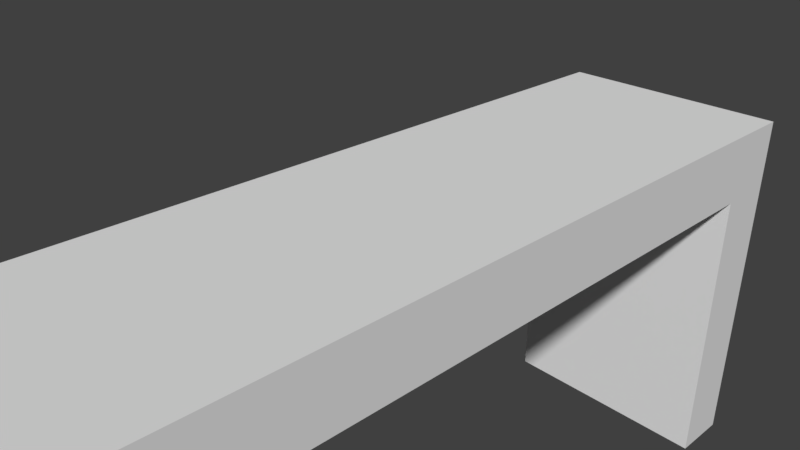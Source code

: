 # Source: bench.blend  (saved by Blender 2.79.0; exported with 4.5.12 LTS)
import bpy
from mathutils import Matrix  # noqa: F401  (used for matrix-valued properties, if any)

bpy.ops.wm.read_factory_settings(use_empty=True)
scene = bpy.context.scene
scene.name = 'Scene'

# ---- collections
col_collection_1 = bpy.data.collections.new('Collection 1'); scene.collection.children.link(col_collection_1)

# ---- materials (node trees are filled in below, after node groups)
mat_material = bpy.data.materials.new('Material')
mat_material.alpha_threshold = 0.0
mat_material.use_transparent_shadow = False
mat_material.roughness = 0.5
mat_material.line_color = (0.0, 0.0, 0.0, 1.0)

# ---- material node trees

# ---- world
world_world = bpy.data.worlds.new('World'); scene.world = world_world
world_world.color = (0.05088, 0.05088, 0.05088)
world_world.use_sun_shadow = False
world_world.sun_shadow_jitter_overblur = 0.0
world_world.cycles.sampling_method = 'MANUAL'

# ---- cameras
cam_camera = bpy.data.cameras.new('Camera')
cam_camera.clip_end = 100.0
cam_camera.lens = 35.0
cam_camera.sensor_width = 32.0
cam_camera.sensor_height = 18.0
cam_camera.ortho_scale = 7.314
cam_camera.dof.focus_distance = 0.0
cam_camera.dof.aperture_fstop = 128.0

# ---- meshes
me_cube = bpy.data.meshes.new('Cube')
me_cube.from_pydata([(1.9, 6.0, -0.5655), (1.9, -6.0, -0.5655), (-1.9, -6.0, -0.5655), (-1.9, 6.0, -0.5655), (1.9, 6.0, 0.5655), (1.9, -6.0, 0.5655), (-1.9, -6.0, 0.5655), (-1.9, 6.0, 0.5655), (1.9, -7.0, -0.5655), (1.9, -7.0, 0.5655), (-1.9, -7.0, 0.5655), (-1.9, -7.0, -0.5655), (1.9, 7.0, 0.5655), (1.9, 7.0, -0.5655), (-1.9, 7.0, -0.5655), (-1.9, 7.0, 0.5655), (1.9, -6.0, -5.565), (1.9, -7.0, -5.565), (-1.9, -7.0, -5.565), (-1.9, -6.0, -5.565), (-1.9, 6.0, -5.565), (-1.9, 7.0, -5.565), (1.9, 7.0, -5.565), (1.9, 6.0, -5.565)], [], [(0, 1, 2, 3), (4, 7, 6, 5), (0, 4, 5, 1), (8, 17, 16, 1), (2, 6, 7, 3), (16, 17, 18, 19), (8, 9, 10, 11), (5, 9, 8, 1), (6, 10, 9, 5), (2, 11, 10, 6), (12, 13, 14, 15), (0, 13, 12, 4), (7, 15, 14, 3), (4, 12, 15, 7), (11, 18, 17, 8), (2, 19, 18, 11), (1, 16, 19, 2), (20, 21, 22, 23), (14, 21, 20, 3), (13, 22, 21, 14), (0, 23, 22, 13), (3, 20, 23, 0)])
_uv = me_cube.uv_layers.new(name='UVMap')
_uv.uv.foreach_set('vector', [0.6854, 0.7565, 0.2285, 0.7565, 0.2285, 0.6118, 0.6854, 0.6118, 0.7284, 0.2335, 0.7284, 0.3782, 0.2716, 0.3782, 0.2716, 0.2335, 0.7284, 0.1905, 0.7284, 0.2335, 0.2716, 0.2335, 0.2716, 0.1905, 0.2335, 0.1905, 0.2335, 0.000115, 0.2716, 0.0001151, 0.2716, 0.1905, 0.2716, 0.4212, 0.2716, 0.3782, 0.7284, 0.3782, 0.7284, 0.4212, 0.03818, 0.7565, 0.0001146, 0.7565, 0.0001145, 0.6118, 0.03818, 0.6118, 0.1905, 0.2335, 0.2335, 0.2335, 0.2335, 0.3782, 0.1905, 0.3782, 0.2716, 0.2335, 0.2335, 0.2335, 0.2335, 0.1905, 0.2716, 0.1905, 0.2716, 0.3782, 0.2335, 0.3782, 0.2335, 0.2335, 0.2716, 0.2335, 0.2716, 0.4212, 0.2335, 0.4212, 0.2335, 0.3782, 0.2716, 0.3782, 0.7665, 0.2335, 0.8095, 0.2335, 0.8095, 0.3782, 0.7665, 0.3782, 0.7284, 0.1905, 0.7665, 0.1905, 0.7665, 0.2335, 0.7284, 0.2335, 0.7284, 0.3782, 0.7665, 0.3782, 0.7665, 0.4212, 0.7284, 0.4212, 0.7284, 0.2335, 0.7665, 0.2335, 0.7665, 0.3782, 0.7284, 0.3782, 0.1905, 0.3782, 0.0001147, 0.3782, 0.0001145, 0.2335, 0.1905, 0.2335, 0.2716, 0.4212, 0.2716, 0.6116, 0.2335, 0.6116, 0.2335, 0.4212, 0.2285, 0.7565, 0.03818, 0.7565, 0.03818, 0.6118, 0.2285, 0.6118, 0.8757, 0.6118, 0.9138, 0.6118, 0.9138, 0.7565, 0.8757, 0.7565, 0.7665, 0.4212, 0.7665, 0.6116, 0.7284, 0.6116, 0.7284, 0.4212, 0.8095, 0.2335, 0.9999, 0.2335, 0.9999, 0.3782, 0.8095, 0.3782, 0.7284, 0.1905, 0.7284, 0.0001145, 0.7665, 0.0001146, 0.7665, 0.1905, 0.6854, 0.6118, 0.8757, 0.6118, 0.8757, 0.7565, 0.6854, 0.7565])
me_cube.materials.append(mat_material)
me_cube.use_remesh_preserve_volume = False
me_cube.use_remesh_preserve_attributes = False
me_cube.use_mirror_vertex_groups = False
me_cube.update()

# ---- objects
ob_cube = bpy.data.objects.new('Cube', me_cube)
ob_camera = bpy.data.objects.new('Camera', cam_camera)

# ---- transforms, parenting, visibility, modifiers, constraints
ob_cube.location = (0.0, 0.0, 0.0)
ob_cube.lock_rotations_4d = False
ob_cube.empty_display_type = 'ARROWS'
ob_cube.lineart.crease_threshold = 0.0
ob_camera.location = (7.481, -6.508, 5.344)
ob_camera.rotation_euler = (1.109, 0.0, 0.8149)
ob_camera.lock_rotations_4d = False
ob_camera.empty_display_type = 'ARROWS'
ob_camera.color = (0.0, 0.0, 0.0, 0.0)
ob_camera.display_type = 'WIRE'
ob_camera.lineart.crease_threshold = 0.0

# ---- collection membership
col_collection_1.objects.link(ob_cube)
col_collection_1.objects.link(ob_camera)

# ---- scene / render settings (as saved in the file)
scene.camera = ob_camera
scene.frame_start = 1; scene.frame_end = 250; scene.frame_set(1)
scene.render.engine = 'BLENDER_EEVEE_NEXT'
scene.render.resolution_percentage = 50
scene.render.dither_intensity = 0.0
scene.cycles.use_denoising = False
scene.cycles.samples = 128
scene.cycles.sampling_pattern = 'TABULATED_SOBOL'
scene.cycles.use_adaptive_sampling = False
scene.cycles.use_light_tree = False
scene.cycles.blur_glossy = 0.0
scene.cycles.sample_clamp_indirect = 0.0
scene.view_settings.view_transform = 'Standard'
bpy.context.view_layer.update()

# ---- added for rendering (the .blend has no usable light): sun
light_auto_sun = bpy.data.lights.new('AutoSun', 'SUN')
light_auto_sun.energy = 3.0
light_auto_sun.angle = 0.0523599
ob_auto_sun = bpy.data.objects.new('AutoSun', light_auto_sun)
scene.collection.objects.link(ob_auto_sun)
ob_auto_sun.rotation_euler = (0.872665, 0.174533, 0.523599)
bpy.context.view_layer.update()
